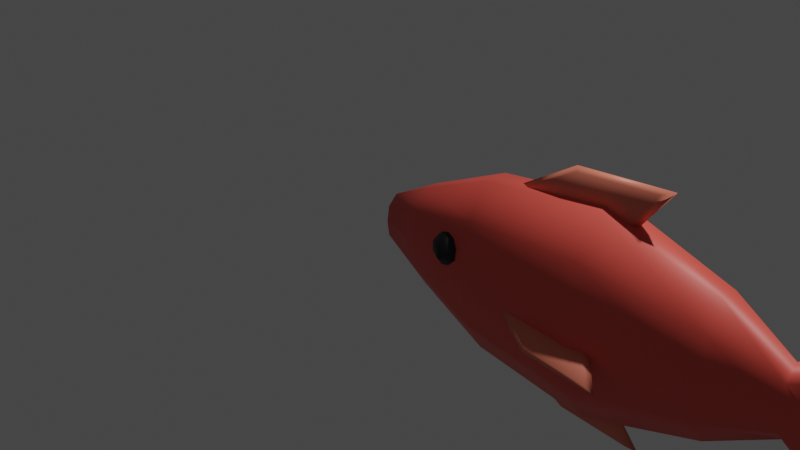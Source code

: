 # Source: Fish.blend  (saved by Blender 3.2.14; exported with 4.5.12 LTS)
import bpy
from mathutils import Matrix  # noqa: F401  (used for matrix-valued properties, if any)

bpy.ops.wm.read_factory_settings(use_empty=True)
scene = bpy.context.scene
scene.name = 'Scene'

# ---- collections
col_collection = bpy.data.collections.new('Collection'); scene.collection.children.link(col_collection)

# ---- materials (node trees are filled in below, after node groups)
mat_fishbody = bpy.data.materials.new('FishBody')
mat_fishbody.use_transparent_shadow = False
mat_fisheye = bpy.data.materials.new('FishEye')
mat_fisheye.use_transparent_shadow = False
mat_fishfin = bpy.data.materials.new('FishFin')
mat_fishfin.use_transparent_shadow = False

# ---- material node trees
mat_fishbody.use_nodes = True; mat_fishbody.node_tree.nodes.clear()
_N = mat_fishbody.node_tree.nodes; _L = mat_fishbody.node_tree.links
n0 = _N.new('ShaderNodeBsdfPrincipled'); n0.name = 'Principled BSDF'; n0.location = (10, 300)
n0.distribution = 'GGX'
n0.subsurface_method = 'RANDOM_WALK_SKIN'
n0.inputs[0].default_value = (0.8, 0.09141, 0.0675, 1.0)
n0.inputs[3].default_value = 1.45
n0.inputs[27].default_value = (0.0, 0.0, 0.0, 1.0)
n0.inputs[28].default_value = 1.0
n1 = _N.new('ShaderNodeOutputMaterial'); n1.name = 'Material Output'; n1.location = (300, 300)
_L.new(n0.outputs[0], n1.inputs[0])
n1.is_active_output = True
mat_fisheye.use_nodes = True; mat_fisheye.node_tree.nodes.clear()
_N = mat_fisheye.node_tree.nodes; _L = mat_fisheye.node_tree.links
n0 = _N.new('ShaderNodeBsdfPrincipled'); n0.name = 'Principled BSDF'; n0.location = (10, 300)
n0.distribution = 'GGX'
n0.subsurface_method = 'RANDOM_WALK_SKIN'
n0.inputs[0].default_value = (0.0, 0.0, 0.0, 1.0)
n0.inputs[3].default_value = 1.45
n0.inputs[27].default_value = (0.0, 0.0, 0.0, 1.0)
n0.inputs[28].default_value = 1.0
n1 = _N.new('ShaderNodeOutputMaterial'); n1.name = 'Material Output'; n1.location = (300, 300)
_L.new(n0.outputs[0], n1.inputs[0])
n1.is_active_output = True
mat_fishfin.use_nodes = True; mat_fishfin.node_tree.nodes.clear()
_N = mat_fishfin.node_tree.nodes; _L = mat_fishfin.node_tree.links
n0 = _N.new('ShaderNodeBsdfPrincipled'); n0.name = 'Principled BSDF'; n0.location = (10, 300)
n0.distribution = 'GGX'
n0.subsurface_method = 'RANDOM_WALK_SKIN'
n0.inputs[0].default_value = (0.8, 0.2089, 0.1339, 1.0)
n0.inputs[3].default_value = 1.45
n0.inputs[27].default_value = (0.0, 0.0, 0.0, 1.0)
n0.inputs[28].default_value = 1.0
n1 = _N.new('ShaderNodeOutputMaterial'); n1.name = 'Material Output'; n1.location = (300, 300)
_L.new(n0.outputs[0], n1.inputs[0])
n1.is_active_output = True

# ---- world
world_world = bpy.data.worlds.new('World'); scene.world = world_world
world_world.use_nodes = True; world_world.node_tree.nodes.clear()
_N = world_world.node_tree.nodes; _L = world_world.node_tree.links
n0 = _N.new('ShaderNodeOutputWorld'); n0.name = 'World Output'; n0.location = (300, 300)
n1 = _N.new('ShaderNodeBackground'); n1.name = 'Background'; n1.location = (10, 300)
n1.inputs[0].default_value = (0.05088, 0.05088, 0.05088, 1.0)
_L.new(n1.outputs[0], n0.inputs[0])
n0.is_active_output = True
world_world.color = (0.05088, 0.05088, 0.05088)
world_world.use_sun_shadow = False
world_world.sun_shadow_jitter_overblur = 0.0

# ---- cameras
cam_camera = bpy.data.cameras.new('Camera')
cam_camera.clip_end = 100.0
cam_camera.ortho_scale = 7.314

# ---- lights
light_light_002 = bpy.data.lights.new('Light.002', 'POINT')
light_light_002.transmission_factor = 0.0
light_light_002.energy = 1000.0
light_light_002.shadow_soft_size = 0.1
light_light_002.shadow_maximum_resolution = 0.006
light_light_002.use_absolute_resolution = True

# ---- meshes
me_sphere = bpy.data.meshes.new('Sphere')
me_sphere.from_pydata([(-7.186e-09, 0.416, -0.7), (2.421e-08, 0.4867, 0.558), (0.542, 0.3365, -0.7), (0.6341, 0.3937, 0.558), (0.877, 0.1285, -0.7), (1.026, 0.1504, 0.558), (0.877, -0.1285, -0.7), (1.026, -0.1504, 0.558), (0.542, -0.3365, -0.7), (0.6341, -0.3937, 0.558), (-8.78e-08, -0.416, -0.7), (-7.01e-08, -0.4867, 0.558), (-0.542, -0.3365, -0.7), (-0.6341, -0.3937, 0.558), (-0.877, -0.1285, -0.7), (-1.026, -0.1504, 0.558), (-0.877, 0.1285, -0.7), (-1.026, 0.1504, 0.558), (-0.542, 0.3365, -0.7), (-0.6341, 0.3937, 0.558), (0.4144, 0.2573, 1.73), (8.373e-08, 0.3181, 1.73), (0.6706, 0.09829, 1.73), (0.6706, -0.09829, 1.73), (0.4144, -0.2573, 1.73), (2.209e-08, -0.3181, 1.73), (-0.4144, -0.2573, 1.73), (-0.6706, -0.09829, 1.73), (-0.6706, 0.09829, 1.73), (-0.4144, 0.2573, 1.73), (0.2192, 0.1361, 2.354), (7.641e-08, 0.1683, 2.354), (0.3547, -1.118e-08, 2.354), (0.4485, 0.1216, 2.83), (0.2192, -0.1361, 2.354), (4.381e-08, -0.1683, 2.354), (-0.2192, -0.1361, 2.354), (-0.3547, -5.588e-09, 2.354), (9.264e-08, 0.1503, 2.7), (-0.2192, 0.1361, 2.354), (-2.109e-08, 0.2485, -1.513), (0.3238, 0.201, -1.513), (0.5239, 0.07679, -1.513), (0.5239, -0.07679, -1.513), (0.3238, -0.201, -1.513), (-6.925e-08, -0.2485, -1.513), (-0.3238, -0.201, -1.513), (-0.5239, -0.07679, -1.513), (-0.5239, 0.07679, -1.513), (-0.3238, 0.201, -1.513), (-6.992e-08, 0.1257, -2.014), (0.1638, 0.1017, -2.014), (0.2651, -5.588e-09, -2.014), (0.7257, -9.134e-09, 2.83), (0.1638, -0.1017, -2.014), (-9.429e-08, -0.1257, -2.014), (-0.1638, -0.1017, -2.014), (-0.2651, -1.863e-09, -2.014), (2.593e-08, -0.1503, 2.7), (-0.1638, 0.1017, -2.014), (0.4485, -0.1216, 2.83), (-0.4485, -0.1216, 2.83), (-0.7257, -4.142e-09, 2.83), (-0.4485, 0.1216, 2.83), (3.921e-08, 0.0, 3.02), (0.5361, 0.0, 3.19), (0.8674, -1.074e-08, 3.19), (-0.5361, 0.0, 3.19), (-0.8674, -4.768e-09, 3.19), (0.03073, 0.06813, -1.993)], [(51, 69)], [(0, 1, 3, 2), (2, 3, 5, 4), (4, 5, 7, 6), (6, 7, 9, 8), (8, 9, 11, 10), (10, 11, 13, 12), (12, 13, 15, 14), (14, 15, 17, 16), (15, 13, 26, 27), (16, 17, 19, 18), (18, 19, 1, 0), (6, 8, 44, 43), (28, 27, 37), (13, 11, 25, 26), (11, 9, 24, 25), (9, 7, 23, 24), (3, 1, 21, 20), (7, 5, 22, 23), (5, 3, 20, 22), (1, 19, 29, 21), (19, 17, 28, 29), (17, 15, 27, 28), (39, 37, 62, 63), (25, 24, 34, 35), (22, 20, 30, 32), (29, 28, 37, 39), (26, 25, 35, 36), (23, 22, 32), (21, 29, 39, 31), (27, 26, 36, 37), (24, 23, 32, 34), (20, 21, 31, 30), (41, 42, 52, 51), (0, 2, 41, 40), (4, 6, 43, 42), (2, 4, 42, 41), (18, 0, 40, 49), (16, 18, 49, 48), (14, 16, 48, 47), (12, 14, 47, 46), (10, 12, 46, 45), (8, 10, 45, 44), (50, 51, 52, 54, 55, 56, 57, 59), (48, 49, 59, 57), (45, 46, 56, 55), (42, 43, 52), (49, 40, 50, 59), (46, 47, 57, 56), (43, 44, 54, 52), (40, 41, 51, 50), (47, 48, 57), (44, 45, 55, 54), (63, 62, 68, 67), (32, 30, 33, 53), (37, 36, 61, 62), (35, 34, 60, 58), (34, 32, 53, 60), (30, 31, 38, 33), (31, 39, 63, 38), (36, 35, 58, 61), (58, 60, 65, 64), (62, 61, 67, 68), (60, 53, 66, 65), (61, 58, 64, 67), (33, 38, 64, 65), (38, 63, 67, 64), (53, 33, 65, 66)])
me_sphere.polygons.foreach_set('use_smooth', [True] * 67)
_uv = me_sphere.uv_layers.new(name='UVMap')
_uv.uv.foreach_set('vector', [1.0, 0.5, 1.0, 1.0, 0.9, 1.0, 0.9, 0.5, 0.9, 0.5, 0.9, 1.0, 0.8, 1.0, 0.8, 0.5, 0.8, 0.5, 0.8, 1.0, 0.7, 1.0, 0.7, 0.5, 0.7, 0.5, 0.7, 1.0, 0.6, 1.0, 0.6, 0.5, 0.6, 0.5, 0.6, 1.0, 0.5, 1.0, 0.5, 0.5, 0.5, 0.5, 0.5, 1.0, 0.4, 1.0, 0.4, 0.5, 0.4, 0.5, 0.4, 1.0, 0.3, 1.0, 0.3, 0.5, 0.3, 0.5, 0.3, 1.0, 0.2, 1.0, 0.2, 0.5, 0.3, 1.0, 0.4, 1.0, 0.4, 1.0, 0.3, 1.0, 0.2, 0.5, 0.2, 1.0, 0.1, 1.0, 0.1, 0.5, 0.1, 0.5, 0.1, 1.0, -7.451e-08, 1.0, -7.451e-08, 0.5, 0.7, 0.5, 0.6, 0.5, 0.6, 0.5, 0.7, 0.5, 0.2, 1.0, 0.3, 1.0, 0.2, 1.0, 0.4, 1.0, 0.5, 1.0, 0.5, 1.0, 0.4, 1.0, 0.5, 1.0, 0.6, 1.0, 0.6, 1.0, 0.5, 1.0, 0.6, 1.0, 0.7, 1.0, 0.7, 1.0, 0.6, 1.0, 0.9, 1.0, 1.0, 1.0, 1.0, 1.0, 0.9, 1.0, 0.7, 1.0, 0.8, 1.0, 0.8, 1.0, 0.7, 1.0, 0.8, 1.0, 0.9, 1.0, 0.9, 1.0, 0.8, 1.0, -7.451e-08, 1.0, 0.1, 1.0, 0.1, 1.0, -7.451e-08, 1.0, 0.1, 1.0, 0.2, 1.0, 0.2, 1.0, 0.1, 1.0, 0.2, 1.0, 0.3, 1.0, 0.3, 1.0, 0.2, 1.0, 0.1, 1.0, 0.2, 1.0, 0.2, 1.0, 0.1, 1.0, 0.5, 1.0, 0.6, 1.0, 0.6, 1.0, 0.5, 1.0, 0.8, 1.0, 0.9, 1.0, 0.9, 1.0, 0.8, 1.0, 0.1, 1.0, 0.2, 1.0, 0.2, 1.0, 0.1, 1.0, 0.4, 1.0, 0.5, 1.0, 0.5, 1.0, 0.4, 1.0, 0.7, 1.0, 0.8, 1.0, 0.7, 1.0, -7.451e-08, 1.0, 0.1, 1.0, 0.1, 1.0, -7.451e-08, 1.0, 0.3, 1.0, 0.4, 1.0, 0.4, 1.0, 0.3, 1.0, 0.6, 1.0, 0.7, 1.0, 0.7, 1.0, 0.6, 1.0, 0.9, 1.0, 1.0, 1.0, 1.0, 1.0, 0.9, 1.0, 0.9, 0.5, 0.8, 0.5, 0.8, 0.5, 0.9, 0.5, 1.0, 0.5, 0.9, 0.5, 0.9, 0.5, 1.0, 0.5, 0.8, 0.5, 0.7, 0.5, 0.7, 0.5, 0.8, 0.5, 0.9, 0.5, 0.8, 0.5, 0.8, 0.5, 0.9, 0.5, 0.1, 0.5, -7.451e-08, 0.5, -7.451e-08, 0.5, 0.1, 0.5, 0.2, 0.5, 0.1, 0.5, 0.1, 0.5, 0.2, 0.5, 0.3, 0.5, 0.2, 0.5, 0.2, 0.5, 0.3, 0.5, 0.4, 0.5, 0.3, 0.5, 0.3, 0.5, 0.4, 0.5, 0.5, 0.5, 0.4, 0.5, 0.4, 0.5, 0.5, 0.5, 0.6, 0.5, 0.5, 0.5, 0.5, 0.5, 0.6, 0.5, 0.75, 0.49, 0.8911, 0.4442, 0.9783, 0.1758, 0.8911, 0.05584, 0.75, 0.01, 0.6089, 0.05584, 0.5217, 0.3242, 0.6089, 0.4442, 0.2, 0.5, 0.1, 0.5, 0.1, 0.5, 0.2, 0.5, 0.5, 0.5, 0.4, 0.5, 0.4, 0.5, 0.5, 0.5, 0.8, 0.5, 0.7, 0.5, 0.8, 0.5, 0.1, 0.5, -7.451e-08, 0.5, -7.451e-08, 0.5, 0.1, 0.5, 0.4, 0.5, 0.3, 0.5, 0.3, 0.5, 0.4, 0.5, 0.7, 0.5, 0.6, 0.5, 0.6, 0.5, 0.7, 0.5, 1.0, 0.5, 0.9, 0.5, 0.9, 0.5, 1.0, 0.5, 0.3, 0.5, 0.2, 0.5, 0.3, 0.5, 0.6, 0.5, 0.5, 0.5, 0.5, 0.5, 0.6, 0.5, 0.1, 1.0, 0.2, 1.0, 0.2, 1.0, 0.1, 1.0, 0.8, 1.0, 0.9, 1.0, 0.9, 1.0, 0.8, 1.0, 0.3, 1.0, 0.4, 1.0, 0.4, 1.0, 0.3, 1.0, 0.5, 1.0, 0.6, 1.0, 0.6, 1.0, 0.5, 1.0, 0.6, 1.0, 0.7, 1.0, 0.7, 1.0, 0.6, 1.0, 0.9, 1.0, 1.0, 1.0, 1.0, 1.0, 0.9, 1.0, -7.451e-08, 1.0, 0.1, 1.0, 0.1, 1.0, -7.451e-08, 1.0, 0.4, 1.0, 0.5, 1.0, 0.5, 1.0, 0.4, 1.0, 0.5, 1.0, 0.6, 1.0, 0.6, 1.0, 0.5, 1.0, 0.3, 1.0, 0.4, 1.0, 0.4, 1.0, 0.3, 1.0, 0.6, 1.0, 0.7, 1.0, 0.7, 1.0, 0.6, 1.0, 0.4, 1.0, 0.5, 1.0, 0.5, 1.0, 0.4, 1.0, 0.9, 1.0, 1.0, 1.0, 1.0, 1.0, 0.9, 1.0, -7.451e-08, 1.0, 0.1, 1.0, 0.1, 1.0, -7.451e-08, 1.0, 0.8, 1.0, 0.9, 1.0, 0.9, 1.0, 0.8, 1.0])
me_sphere.materials.append(mat_fishbody)
me_sphere.update()
me_sphere_001 = bpy.data.meshes.new('Sphere.001')
me_sphere_001.from_pydata([(-5.741, 2.337, 1.728), (-5.741, 2.7, 0.6102), (-5.741, 2.337, 0.1102), (-5.232, 2.043, 1.728), (-4.918, 2.225, 1.228), (-4.918, 2.225, 0.6102), (-5.232, 2.043, 0.1102), (-5.232, 1.455, 1.728), (-4.918, 1.274, 1.228), (-4.918, 1.274, 0.6102), (-5.232, 1.455, 0.1102), (-5.741, 1.161, 1.728), (-5.741, 0.7981, 1.228), (-5.741, 0.7981, 0.6102), (-5.741, 1.161, 0.1102), (-5.741, 1.749, -0.08077), (-5.741, 1.749, 1.919), (-6.25, 1.455, 1.728), (-6.565, 1.274, 1.228), (-6.565, 1.274, 0.6102), (-6.25, 1.455, 0.1102), (-6.25, 2.043, 1.728), (-6.565, 2.225, 1.228), (-6.565, 2.225, 0.6102), (-6.25, 2.043, 0.1102), (-5.741, 2.7, 1.228), (-5.741, -2.337, 1.728), (-5.741, -2.7, 0.6102), (-5.741, -2.337, 0.1102), (-5.232, -2.043, 1.728), (-4.918, -2.225, 1.228), (-4.918, -2.225, 0.6102), (-5.232, -2.043, 0.1102), (-5.232, -1.455, 1.728), (-4.918, -1.274, 1.228), (-4.918, -1.274, 0.6102), (-5.232, -1.455, 0.1102), (-5.741, -1.161, 1.728), (-5.741, -0.7981, 1.228), (-5.741, -0.7981, 0.6102), (-5.741, -1.161, 0.1102), (-5.741, -1.749, -0.08077), (-5.741, -1.749, 1.919), (-6.25, -1.455, 1.728), (-6.565, -1.274, 1.228), (-6.565, -1.274, 0.6102), (-6.25, -1.455, 0.1102), (-6.25, -2.043, 1.728), (-6.565, -2.225, 1.228), (-6.565, -2.225, 0.6102), (-6.25, -2.043, 0.1102), (-5.741, -2.7, 1.228)], [], [(2, 1, 5, 6), (25, 0, 3, 4), (15, 2, 6), (1, 25, 4, 5), (0, 16, 3), (3, 16, 7), (6, 5, 9, 10), (4, 3, 7, 8), (15, 6, 10), (5, 4, 8, 9), (7, 16, 11), (10, 9, 13, 14), (8, 7, 11, 12), (15, 10, 14), (9, 8, 12, 13), (11, 16, 17), (14, 13, 19, 20), (12, 11, 17, 18), (15, 14, 20), (13, 12, 18, 19), (17, 16, 21), (20, 19, 23, 24), (18, 17, 21, 22), (15, 20, 24), (19, 18, 22, 23), (21, 16, 0), (24, 23, 1, 2), (22, 21, 0, 25), (15, 24, 2), (23, 22, 25, 1), (28, 32, 31, 27), (51, 30, 29, 26), (41, 32, 28), (27, 31, 30, 51), (26, 29, 42), (29, 33, 42), (32, 36, 35, 31), (30, 34, 33, 29), (41, 36, 32), (31, 35, 34, 30), (33, 37, 42), (36, 40, 39, 35), (34, 38, 37, 33), (41, 40, 36), (35, 39, 38, 34), (37, 43, 42), (40, 46, 45, 39), (38, 44, 43, 37), (41, 46, 40), (39, 45, 44, 38), (43, 47, 42), (46, 50, 49, 45), (44, 48, 47, 43), (41, 50, 46), (45, 49, 48, 44), (47, 26, 42), (50, 28, 27, 49), (48, 51, 26, 47), (41, 28, 50), (49, 27, 51, 48)])
me_sphere_001.polygons.foreach_set('use_smooth', [True] * 60)
_uv = me_sphere_001.uv_layers.new(name='UVMap')
_uv.uv.foreach_set('vector', [0.6667, 0.2, 0.6667, 0.4, 0.5, 0.4, 0.5, 0.2, 0.6667, 0.6, 0.6667, 0.8, 0.5, 0.8, 0.5, 0.6, 0.5833, 0.0, 0.6667, 0.2, 0.5, 0.2, 0.6667, 0.4, 0.6667, 0.6, 0.5, 0.6, 0.5, 0.4, 0.6667, 0.8, 0.5833, 1.0, 0.5, 0.8, 0.5, 0.8, 0.4167, 1.0, 0.3333, 0.8, 0.5, 0.2, 0.5, 0.4, 0.3333, 0.4, 0.3333, 0.2, 0.5, 0.6, 0.5, 0.8, 0.3333, 0.8, 0.3333, 0.6, 0.4167, 0.0, 0.5, 0.2, 0.3333, 0.2, 0.5, 0.4, 0.5, 0.6, 0.3333, 0.6, 0.3333, 0.4, 0.3333, 0.8, 0.25, 1.0, 0.1667, 0.8, 0.3333, 0.2, 0.3333, 0.4, 0.1667, 0.4, 0.1667, 0.2, 0.3333, 0.6, 0.3333, 0.8, 0.1667, 0.8, 0.1667, 0.6, 0.25, 0.0, 0.3333, 0.2, 0.1667, 0.2, 0.3333, 0.4, 0.3333, 0.6, 0.1667, 0.6, 0.1667, 0.4, 0.1667, 0.8, 0.08333, 1.0, 0.0, 0.8, 0.1667, 0.2, 0.1667, 0.4, 0.0, 0.4, 0.0, 0.2, 0.1667, 0.6, 0.1667, 0.8, 0.0, 0.8, 0.0, 0.6, 0.08333, 0.0, 0.1667, 0.2, 0.0, 0.2, 0.1667, 0.4, 0.1667, 0.6, 0.0, 0.6, 0.0, 0.4, 1.0, 0.8, 0.9167, 1.0, 0.8333, 0.8, 1.0, 0.2, 1.0, 0.4, 0.8333, 0.4, 0.8333, 0.2, 1.0, 0.6, 1.0, 0.8, 0.8333, 0.8, 0.8333, 0.6, 0.9167, 0.0, 1.0, 0.2, 0.8333, 0.2, 1.0, 0.4, 1.0, 0.6, 0.8333, 0.6, 0.8333, 0.4, 0.8333, 0.8, 0.75, 1.0, 0.6667, 0.8, 0.8333, 0.2, 0.8333, 0.4, 0.6667, 0.4, 0.6667, 0.2, 0.8333, 0.6, 0.8333, 0.8, 0.6667, 0.8, 0.6667, 0.6, 0.75, 0.0, 0.8333, 0.2, 0.6667, 0.2, 0.8333, 0.4, 0.8333, 0.6, 0.6667, 0.6, 0.6667, 0.4, 0.6667, 0.2, 0.5, 0.2, 0.5, 0.4, 0.6667, 0.4, 0.6667, 0.6, 0.5, 0.6, 0.5, 0.8, 0.6667, 0.8, 0.5833, 0.0, 0.5, 0.2, 0.6667, 0.2, 0.6667, 0.4, 0.5, 0.4, 0.5, 0.6, 0.6667, 0.6, 0.6667, 0.8, 0.5, 0.8, 0.5833, 1.0, 0.5, 0.8, 0.3333, 0.8, 0.4167, 1.0, 0.5, 0.2, 0.3333, 0.2, 0.3333, 0.4, 0.5, 0.4, 0.5, 0.6, 0.3333, 0.6, 0.3333, 0.8, 0.5, 0.8, 0.4167, 0.0, 0.3333, 0.2, 0.5, 0.2, 0.5, 0.4, 0.3333, 0.4, 0.3333, 0.6, 0.5, 0.6, 0.3333, 0.8, 0.1667, 0.8, 0.25, 1.0, 0.3333, 0.2, 0.1667, 0.2, 0.1667, 0.4, 0.3333, 0.4, 0.3333, 0.6, 0.1667, 0.6, 0.1667, 0.8, 0.3333, 0.8, 0.25, 0.0, 0.1667, 0.2, 0.3333, 0.2, 0.3333, 0.4, 0.1667, 0.4, 0.1667, 0.6, 0.3333, 0.6, 0.1667, 0.8, 0.0, 0.8, 0.08333, 1.0, 0.1667, 0.2, 0.0, 0.2, 0.0, 0.4, 0.1667, 0.4, 0.1667, 0.6, 0.0, 0.6, 0.0, 0.8, 0.1667, 0.8, 0.08333, 0.0, 0.0, 0.2, 0.1667, 0.2, 0.1667, 0.4, 0.0, 0.4, 0.0, 0.6, 0.1667, 0.6, 1.0, 0.8, 0.8333, 0.8, 0.9167, 1.0, 1.0, 0.2, 0.8333, 0.2, 0.8333, 0.4, 1.0, 0.4, 1.0, 0.6, 0.8333, 0.6, 0.8333, 0.8, 1.0, 0.8, 0.9167, 0.0, 0.8333, 0.2, 1.0, 0.2, 1.0, 0.4, 0.8333, 0.4, 0.8333, 0.6, 1.0, 0.6, 0.8333, 0.8, 0.6667, 0.8, 0.75, 1.0, 0.8333, 0.2, 0.6667, 0.2, 0.6667, 0.4, 0.8333, 0.4, 0.8333, 0.6, 0.6667, 0.6, 0.6667, 0.8, 0.8333, 0.8, 0.75, 0.0, 0.6667, 0.2, 0.8333, 0.2, 0.8333, 0.4, 0.6667, 0.4, 0.6667, 0.6, 0.8333, 0.6])
me_sphere_001.materials.append(mat_fisheye)
me_sphere_001.update()
me_plane = bpy.data.meshes.new('Plane')
me_plane.from_pydata([(-1.635, -0.1083, 8.083e-08), (1.108, -0.04073, 8.696e-08), (-0.1893, 0.7838, -1.96e-08), (1.845, 0.9324, -6.124e-09), (-1.635, -0.1083, 0.3038), (1.108, -0.04073, 0.3038), (-0.1893, 0.7838, 0.3038), (1.845, 0.9324, 0.3038), (-0.2766, 0.8564, 0.1519), (2.134, 1.033, 0.1519), (1.261, -0.1208, 0.1519), (-1.99, -0.2009, 0.1519)], [], [(0, 2, 3, 1), (4, 5, 7, 6), (9, 8, 6, 7), (11, 10, 5, 4), (10, 9, 7, 5), (8, 11, 4, 6), (2, 0, 11, 8), (1, 3, 9, 10), (0, 1, 10, 11), (3, 2, 8, 9)])
me_plane.polygons.foreach_set('use_smooth', [True] * 10)
_uv = me_plane.uv_layers.new(name='UVMap')
_uv.uv.foreach_set('vector', [0.0, 0.0, 0.0, 1.0, 1.0, 1.0, 1.0, 0.0, 0.0, 0.0, 1.0, 0.0, 1.0, 1.0, 0.0, 1.0, 1.0, 1.0, 0.0, 1.0, 0.0, 1.0, 1.0, 1.0, 0.0, 0.0, 1.0, 0.0, 1.0, 0.0, 0.0, 0.0, 1.0, 0.0, 1.0, 1.0, 1.0, 1.0, 1.0, 0.0, 0.0, 1.0, 0.0, 0.0, 0.0, 0.0, 0.0, 1.0, 0.0, 1.0, 0.0, 0.0, 0.0, 0.0, 0.0, 1.0, 1.0, 0.0, 1.0, 1.0, 1.0, 1.0, 1.0, 0.0, 0.0, 0.0, 1.0, 0.0, 1.0, 0.0, 0.0, 0.0, 1.0, 1.0, 0.0, 1.0, 0.0, 1.0, 1.0, 1.0])
me_plane.materials.append(mat_fishfin)
me_plane.update()
me_plane_001 = bpy.data.meshes.new('Plane.001')
me_plane_001.from_pydata([(-1.635, -0.1083, 8.083e-08), (1.108, -0.04073, 8.696e-08), (-0.1893, 0.7838, -1.96e-08), (1.845, 0.9324, -6.124e-09), (-1.635, -0.1083, 0.3038), (1.108, -0.04073, 0.3038), (-0.1893, 0.7838, 0.3038), (1.845, 0.9324, 0.3038), (-0.2766, 0.8564, 0.1519), (2.134, 1.033, 0.1519), (1.261, -0.1208, 0.1519), (-1.99, -0.2009, 0.1519)], [], [(0, 2, 3, 1), (4, 5, 7, 6), (9, 8, 6, 7), (11, 10, 5, 4), (10, 9, 7, 5), (8, 11, 4, 6), (2, 0, 11, 8), (1, 3, 9, 10), (0, 1, 10, 11), (3, 2, 8, 9)])
me_plane_001.polygons.foreach_set('use_smooth', [True] * 10)
_uv = me_plane_001.uv_layers.new(name='UVMap')
_uv.uv.foreach_set('vector', [0.0, 0.0, 0.0, 1.0, 1.0, 1.0, 1.0, 0.0, 0.0, 0.0, 1.0, 0.0, 1.0, 1.0, 0.0, 1.0, 1.0, 1.0, 0.0, 1.0, 0.0, 1.0, 1.0, 1.0, 0.0, 0.0, 1.0, 0.0, 1.0, 0.0, 0.0, 0.0, 1.0, 0.0, 1.0, 1.0, 1.0, 1.0, 1.0, 0.0, 0.0, 1.0, 0.0, 0.0, 0.0, 0.0, 0.0, 1.0, 0.0, 1.0, 0.0, 0.0, 0.0, 0.0, 0.0, 1.0, 1.0, 0.0, 1.0, 1.0, 1.0, 1.0, 1.0, 0.0, 0.0, 0.0, 1.0, 0.0, 1.0, 0.0, 0.0, 0.0, 1.0, 1.0, 0.0, 1.0, 0.0, 1.0, 1.0, 1.0])
me_plane_001.materials.append(mat_fishfin)
me_plane_001.update()
me_plane_002 = bpy.data.meshes.new('Plane.002')
me_plane_002.from_pydata([(-0.2501, 0.3859, -0.08845), (0.677, 0.4031, -0.1005), (0.2385, 0.613, -0.2471), (0.926, 0.6508, -0.2735), (-0.2501, 0.3359, -0.1601), (0.677, 0.3531, -0.1721), (0.2385, 0.5629, -0.3187), (0.926, 0.6008, -0.3452), (0.209, 0.6064, -0.2958), (1.024, 0.6513, -0.3272), (0.7287, 0.3577, -0.122), (-0.37, 0.3373, -0.1078)], [], [(0, 2, 3, 1), (4, 5, 7, 6), (9, 8, 6, 7), (11, 10, 5, 4), (10, 9, 7, 5), (8, 11, 4, 6), (2, 0, 11, 8), (1, 3, 9, 10), (0, 1, 10, 11), (3, 2, 8, 9)])
me_plane_002.polygons.foreach_set('use_smooth', [True] * 10)
_uv = me_plane_002.uv_layers.new(name='UVMap')
_uv.uv.foreach_set('vector', [0.0, 0.0, 0.0, 1.0, 1.0, 1.0, 1.0, 0.0, 0.0, 0.0, 1.0, 0.0, 1.0, 1.0, 0.0, 1.0, 1.0, 1.0, 0.0, 1.0, 0.0, 1.0, 1.0, 1.0, 0.0, 0.0, 1.0, 0.0, 1.0, 0.0, 0.0, 0.0, 1.0, 0.0, 1.0, 1.0, 1.0, 1.0, 1.0, 0.0, 0.0, 1.0, 0.0, 0.0, 0.0, 0.0, 0.0, 1.0, 0.0, 1.0, 0.0, 0.0, 0.0, 0.0, 0.0, 1.0, 1.0, 0.0, 1.0, 1.0, 1.0, 1.0, 1.0, 0.0, 0.0, 0.0, 1.0, 0.0, 1.0, 0.0, 0.0, 0.0, 1.0, 1.0, 0.0, 1.0, 0.0, 1.0, 1.0, 1.0])
me_plane_002.materials.append(mat_fishfin)
me_plane_002.update()

# ---- objects
ob_camera = bpy.data.objects.new('Camera', cam_camera)
ob_light = bpy.data.objects.new('Light', light_light_002)
ob_sphere = bpy.data.objects.new('Sphere', me_sphere)
ob_sphere_001 = bpy.data.objects.new('Sphere.001', me_sphere_001)
ob_plane = bpy.data.objects.new('Plane', me_plane)
ob_plane_001 = bpy.data.objects.new('Plane.001', me_plane_001)
ob_plane_002 = bpy.data.objects.new('Plane.002', me_plane_002)

# ---- transforms, parenting, visibility, modifiers, constraints
ob_camera.location = (7.359, -6.926, 4.958)
ob_camera.rotation_euler = (1.109, 0.0, 0.8149)
ob_camera.lock_rotations_4d = False
ob_camera.empty_display_type = 'ARROWS'
ob_camera.color = (0.0, 0.0, 0.0, 0.0)
ob_camera.display_type = 'WIRE'
ob_camera.lineart.crease_threshold = 0.0
ob_light.location = (4.076, 1.005, 6.221)
ob_light.rotation_euler = (0.6503, 0.05522, 1.866)
ob_light.lock_rotations_4d = False
ob_light.empty_display_type = 'ARROWS'
ob_light.color = (0.0, 0.0, 0.0, 0.0)
ob_light.lineart.crease_threshold = 0.0
ob_sphere.location = (1.975, 0.0, 0.0)
ob_sphere.rotation_euler = (0.0, 1.571, 0.0)
ob_sphere_001.location = (1.975, 0.0, 0.0)
ob_sphere_001.scale = (0.1698, 0.1698, 0.1698)
ob_plane.location = (2.278, 0.07071, 0.9228)
ob_plane.rotation_euler = (1.571, -0.0, 0.0)
ob_plane.scale = (0.4048, 0.4048, 0.4048)
ob_plane_001.location = (2.278, 0.07071, -0.8831)
ob_plane_001.rotation_euler = (1.571, -0.0, 0.0)
ob_plane_001.scale = (0.3602, -0.3309, 0.3065)
ob_plane_002.location = (1.975, 0.0, 0.0)
_m = ob_plane_002.modifiers.new('Mirror', 'MIRROR')
_m.use_axis = (False, True, False)

# ---- collection membership
col_collection.objects.link(ob_camera)
col_collection.objects.link(ob_light)
col_collection.objects.link(ob_sphere)
col_collection.objects.link(ob_sphere_001)
col_collection.objects.link(ob_plane)
col_collection.objects.link(ob_plane_001)
col_collection.objects.link(ob_plane_002)

# ---- scene / render settings (as saved in the file)
scene.camera = ob_camera
scene.frame_start = 1; scene.frame_end = 250; scene.frame_set(1)
scene.render.engine = 'BLENDER_EEVEE_NEXT'
scene.cycles.sampling_pattern = 'TABULATED_SOBOL'
scene.cycles.use_light_tree = False
scene.view_settings.view_transform = 'Filmic'
bpy.context.view_layer.update()
